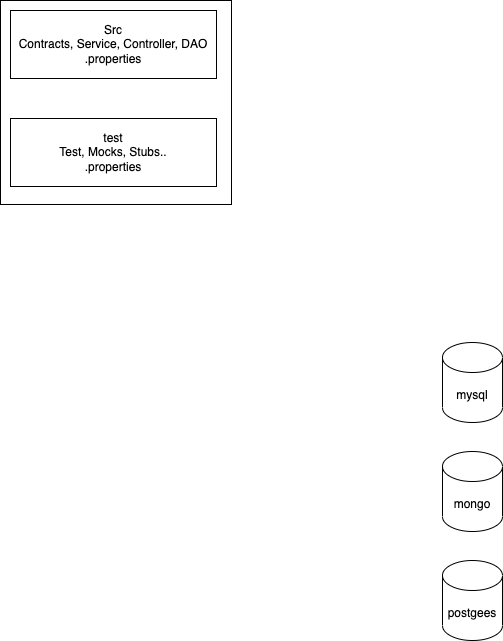

The diagram above was exported from draw.io. Its source (the exported page's mxGraphModel, read from the mxfile embedded in the PNG):
<mxGraphModel dx="1788" dy="1452" grid="0" gridSize="10" guides="1" tooltips="1" connect="1" arrows="1" fold="1" page="0" pageScale="1" pageWidth="827" pageHeight="1169" math="0" shadow="0">
  <root>
    <mxCell id="0" />
    <mxCell id="1" parent="0" />
    <mxCell id="2" value="" style="rounded=0;whiteSpace=wrap;html=1;" vertex="1" parent="1">
      <mxGeometry x="-589" y="-551" width="231" height="204" as="geometry" />
    </mxCell>
    <mxCell id="3" value="Src&lt;br&gt;Contracts, Service, Controller, DAO&lt;br&gt;.properties" style="rounded=0;whiteSpace=wrap;html=1;" vertex="1" parent="1">
      <mxGeometry x="-579" y="-541" width="206" height="68" as="geometry" />
    </mxCell>
    <mxCell id="4" value="test&lt;br&gt;Test, Mocks, Stubs..&lt;br&gt;.properties" style="rounded=0;whiteSpace=wrap;html=1;" vertex="1" parent="1">
      <mxGeometry x="-579" y="-433" width="206" height="68" as="geometry" />
    </mxCell>
    <mxCell id="5" value="mysql" style="shape=cylinder3;whiteSpace=wrap;html=1;boundedLbl=1;backgroundOutline=1;size=15;" vertex="1" parent="1">
      <mxGeometry x="-147" y="-209" width="60" height="80" as="geometry" />
    </mxCell>
    <mxCell id="6" value="mongo" style="shape=cylinder3;whiteSpace=wrap;html=1;boundedLbl=1;backgroundOutline=1;size=15;" vertex="1" parent="1">
      <mxGeometry x="-147" y="-100" width="60" height="80" as="geometry" />
    </mxCell>
    <mxCell id="7" value="postgees" style="shape=cylinder3;whiteSpace=wrap;html=1;boundedLbl=1;backgroundOutline=1;size=15;" vertex="1" parent="1">
      <mxGeometry x="-147" y="9" width="60" height="80" as="geometry" />
    </mxCell>
  </root>
</mxGraphModel>